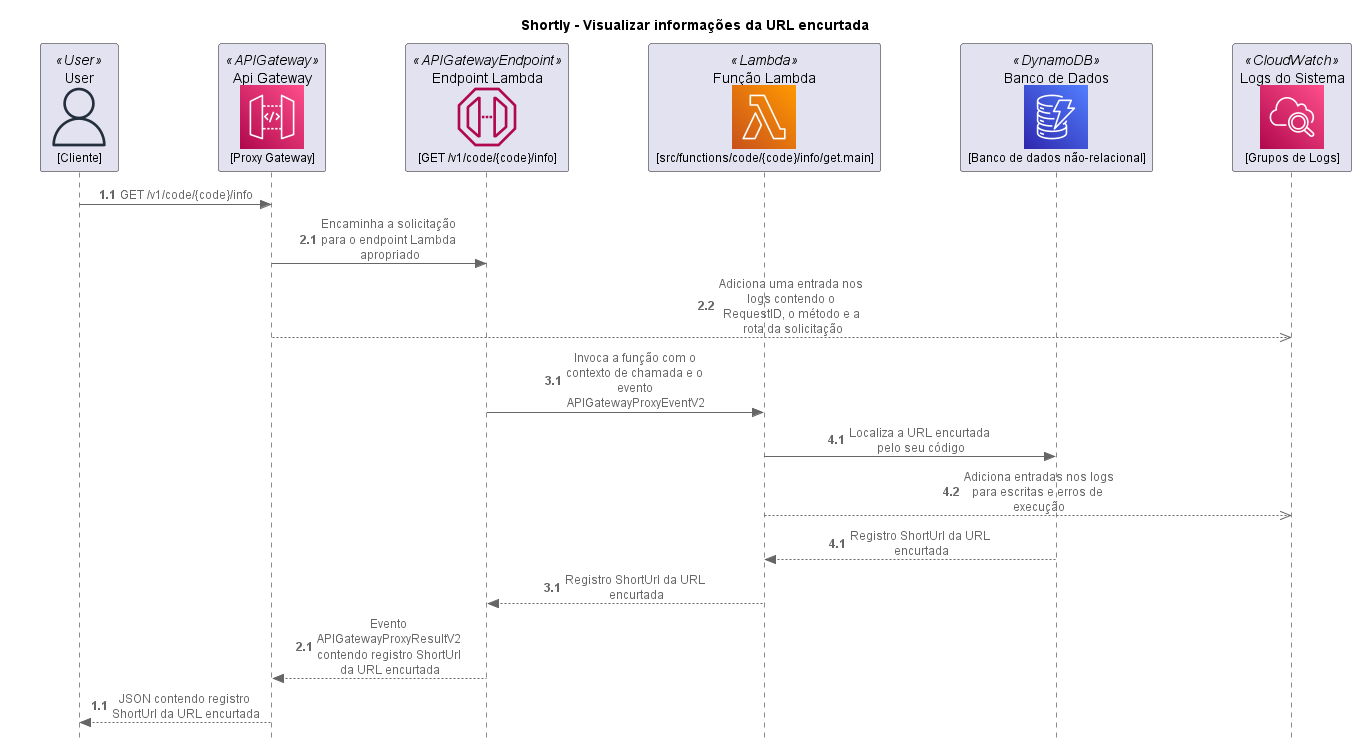

The diagram above was rendered by PlantUML. Its source (embedded in the PNG):
@startuml "AWS Sequence Diagram"

title "Shortly - Visualizar informações da URL encurtada"

skinparam participantPadding 35
skinparam style strictuml

!define AWSPUML https://raw.githubusercontent.com/awslabs/aws-icons-for-plantuml/v15.0/dist

!include AWSPUML/AWSCommon.puml
!include AWSPUML/General/User.puml
!include AWSPUML/Compute/Lambda.puml
!include AWSPUML/Database/DynamoDB.puml
!include AWSPUML/ManagementGovernance/CloudWatch.puml
!include AWSPUML/ApplicationIntegration/APIGateway.puml
!include AWSPUML/ApplicationIntegration/APIGatewayEndpoint.puml

'!include AWSPUML/AWSSimplified.puml

UserParticipant(MyUser, "User", "Cliente")
APIGatewayParticipant(MyApiGateway, "Api Gateway", "Proxy Gateway")
APIGatewayEndpointParticipant(MyApiGatewayEndpoint, "Endpoint Lambda", "GET /v1/code/{code}/info")
LambdaParticipant(MyLambda, "Função Lambda", "src/functions/code/{code}/info/get.main")
DynamoDBParticipant(MyDynamoDB, "Banco de Dados", "Banco de dados não-relacional")
CloudWatchParticipant(MyCloudWatch, "Logs do Sistema", "Grupos de Logs")

autonumber 1.1
MyUser -> MyApiGateway : GET /v1/code/{code}/info
autonumber 2.1
MyApiGateway -> MyApiGatewayEndpoint : Encaminha a solicitação para o endpoint Lambda apropriado
MyApiGateway -->> MyCloudWatch : Adiciona uma entrada nos logs contendo o RequestID, o método e a rota da solicitação
autonumber 3.1
MyApiGatewayEndpoint -> MyLambda : Invoca a função com o contexto de chamada e o evento APIGatewayProxyEventV2
autonumber 4.1
MyLambda -> MyDynamoDB : Localiza a URL encurtada pelo seu código
MyLambda -->> MyCloudWatch : Adiciona entradas nos logs para escritas e erros de execução
autonumber 4.1
MyDynamoDB --> MyLambda : Registro ShortUrl da URL encurtada
autonumber 3.1
MyLambda --> MyApiGatewayEndpoint : Registro ShortUrl da URL encurtada
autonumber 2.1
MyApiGatewayEndpoint --> MyApiGateway : Evento APIGatewayProxyResultV2 contendo registro ShortUrl da URL encurtada
autonumber 1.1
MyApiGateway --> MyUser : JSON contendo registro ShortUrl da URL encurtada

@enduml